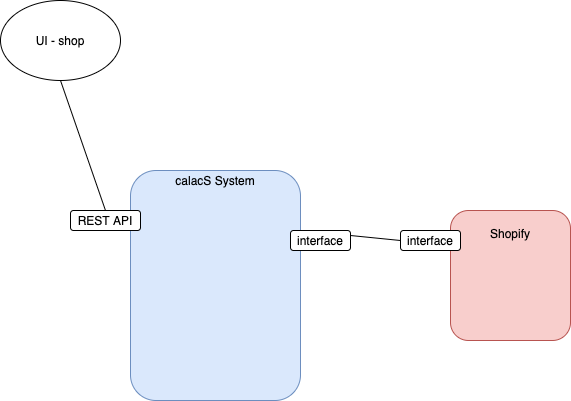

The diagram above was exported from draw.io. Its source (the exported page's mxGraphModel, read from the mxfile embedded in the PNG):
<mxGraphModel dx="1106" dy="791" grid="1" gridSize="10" guides="1" tooltips="1" connect="1" arrows="1" fold="1" page="1" pageScale="1" pageWidth="827" pageHeight="1169" math="0" shadow="0">
  <root>
    <mxCell id="0" />
    <mxCell id="1" parent="0" />
    <mxCell id="JAjxRKKhsFOpLFKN9HL2-1" value="calacS System&lt;br&gt;&lt;br&gt;&lt;br&gt;&lt;br&gt;&lt;br&gt;&lt;br&gt;&lt;br&gt;&lt;br&gt;&lt;br&gt;&lt;br&gt;&lt;br&gt;&lt;br&gt;&lt;br&gt;&lt;br&gt;&lt;br&gt;&amp;nbsp;" style="rounded=1;whiteSpace=wrap;html=1;fillColor=#dae8fc;strokeColor=#6c8ebf;" vertex="1" parent="1">
      <mxGeometry x="210" y="230" width="170" height="230" as="geometry" />
    </mxCell>
    <mxCell id="JAjxRKKhsFOpLFKN9HL2-2" value="Shopify&lt;br&gt;&lt;br&gt;&lt;br&gt;&lt;br&gt;&lt;br&gt;&lt;br&gt;&lt;br&gt;" style="rounded=1;whiteSpace=wrap;html=1;fillColor=#f8cecc;strokeColor=#b85450;" vertex="1" parent="1">
      <mxGeometry x="530" y="270" width="120" height="130" as="geometry" />
    </mxCell>
    <mxCell id="JAjxRKKhsFOpLFKN9HL2-3" value="interface" style="rounded=1;whiteSpace=wrap;html=1;" vertex="1" parent="1">
      <mxGeometry x="480" y="290" width="60" height="20" as="geometry" />
    </mxCell>
    <mxCell id="JAjxRKKhsFOpLFKN9HL2-4" value="interface" style="rounded=1;whiteSpace=wrap;html=1;" vertex="1" parent="1">
      <mxGeometry x="370" y="290" width="60" height="20" as="geometry" />
    </mxCell>
    <mxCell id="JAjxRKKhsFOpLFKN9HL2-6" value="UI - shop" style="ellipse;whiteSpace=wrap;html=1;" vertex="1" parent="1">
      <mxGeometry x="80" y="60" width="120" height="80" as="geometry" />
    </mxCell>
    <mxCell id="JAjxRKKhsFOpLFKN9HL2-7" value="REST API" style="rounded=1;whiteSpace=wrap;html=1;" vertex="1" parent="1">
      <mxGeometry x="150" y="270" width="70" height="20" as="geometry" />
    </mxCell>
    <mxCell id="JAjxRKKhsFOpLFKN9HL2-8" value="" style="endArrow=none;html=1;entryX=0.5;entryY=1;entryDx=0;entryDy=0;exitX=0.5;exitY=0;exitDx=0;exitDy=0;" edge="1" parent="1" source="JAjxRKKhsFOpLFKN9HL2-7" target="JAjxRKKhsFOpLFKN9HL2-6">
      <mxGeometry width="50" height="50" relative="1" as="geometry">
        <mxPoint x="390" y="220" as="sourcePoint" />
        <mxPoint x="440" y="170" as="targetPoint" />
      </mxGeometry>
    </mxCell>
    <mxCell id="JAjxRKKhsFOpLFKN9HL2-9" value="" style="endArrow=none;html=1;exitX=1;exitY=0.25;exitDx=0;exitDy=0;entryX=0;entryY=0.5;entryDx=0;entryDy=0;" edge="1" parent="1" source="JAjxRKKhsFOpLFKN9HL2-4" target="JAjxRKKhsFOpLFKN9HL2-3">
      <mxGeometry width="50" height="50" relative="1" as="geometry">
        <mxPoint x="390" y="220" as="sourcePoint" />
        <mxPoint x="440" y="170" as="targetPoint" />
      </mxGeometry>
    </mxCell>
  </root>
</mxGraphModel>